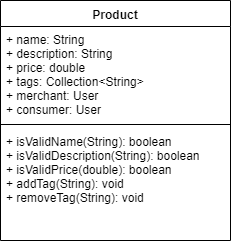

The diagram above was exported from draw.io. Its source (the exported page's mxGraphModel, read from the mxfile embedded in the PNG):
<mxGraphModel dx="700" dy="815" grid="1" gridSize="10" guides="1" tooltips="1" connect="1" arrows="1" fold="1" page="1" pageScale="1" pageWidth="850" pageHeight="1100" math="0" shadow="0">
  <root>
    <mxCell id="0" />
    <mxCell id="1" parent="0" />
    <mxCell id="HNB96CtzeymJeKYPAMhY-1" value="Product" style="swimlane;fontStyle=1;align=center;verticalAlign=top;childLayout=stackLayout;horizontal=1;startSize=26;horizontalStack=0;resizeParent=1;resizeParentMax=0;resizeLast=0;collapsible=1;marginBottom=0;" vertex="1" parent="1">
      <mxGeometry x="360" y="80" width="230" height="240" as="geometry" />
    </mxCell>
    <mxCell id="HNB96CtzeymJeKYPAMhY-2" value="+ name: String&#10;+ description: String&#10;+ price: double&#10;+ tags: Collection&lt;String&gt;&#10;+ merchant: User&#10;+ consumer: User" style="text;strokeColor=none;fillColor=none;align=left;verticalAlign=top;spacingLeft=4;spacingRight=4;overflow=hidden;rotatable=0;points=[[0,0.5],[1,0.5]];portConstraint=eastwest;" vertex="1" parent="HNB96CtzeymJeKYPAMhY-1">
      <mxGeometry y="26" width="230" height="94" as="geometry" />
    </mxCell>
    <mxCell id="HNB96CtzeymJeKYPAMhY-3" value="" style="line;strokeWidth=1;fillColor=none;align=left;verticalAlign=middle;spacingTop=-1;spacingLeft=3;spacingRight=3;rotatable=0;labelPosition=right;points=[];portConstraint=eastwest;" vertex="1" parent="HNB96CtzeymJeKYPAMhY-1">
      <mxGeometry y="120" width="230" height="8" as="geometry" />
    </mxCell>
    <mxCell id="HNB96CtzeymJeKYPAMhY-4" value="+ isValidName(String): boolean&#10;+ isValidDescription(String): boolean&#10;+ isValidPrice(double): boolean&#10;+ addTag(String): void&#10;+ removeTag(String): void" style="text;strokeColor=none;fillColor=none;align=left;verticalAlign=top;spacingLeft=4;spacingRight=4;overflow=hidden;rotatable=0;points=[[0,0.5],[1,0.5]];portConstraint=eastwest;" vertex="1" parent="HNB96CtzeymJeKYPAMhY-1">
      <mxGeometry y="128" width="230" height="112" as="geometry" />
    </mxCell>
  </root>
</mxGraphModel>